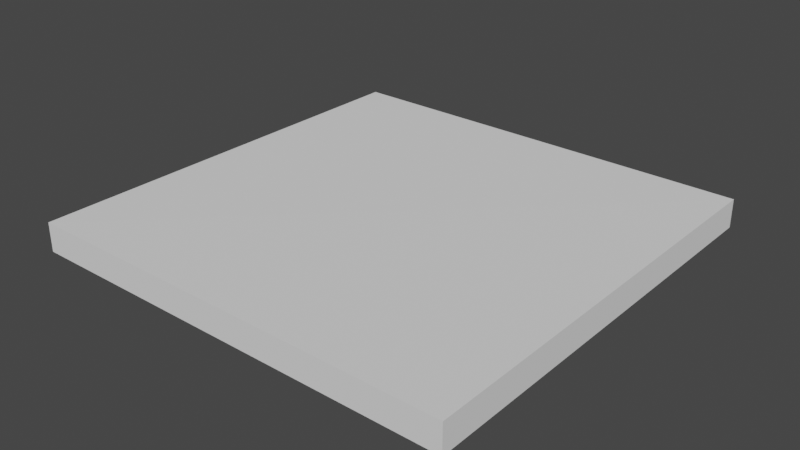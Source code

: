 # Source: FloorTileEmptyOld.blend  (saved by Blender 3.4.6; exported with 4.5.12 LTS)
import bpy
from mathutils import Matrix  # noqa: F401  (used for matrix-valued properties, if any)

bpy.ops.wm.read_factory_settings(use_empty=True)
scene = bpy.context.scene
scene.name = 'Scene'

# ---- collections
col_collection = bpy.data.collections.new('Collection'); scene.collection.children.link(col_collection)

# ---- world
world_world = bpy.data.worlds.new('World'); scene.world = world_world
world_world.use_nodes = True; world_world.node_tree.nodes.clear()
_N = world_world.node_tree.nodes; _L = world_world.node_tree.links
n0 = _N.new('ShaderNodeOutputWorld'); n0.name = 'World Output'; n0.location = (300, 300)
n1 = _N.new('ShaderNodeBackground'); n1.name = 'Background'; n1.location = (10, 300)
n1.inputs[0].default_value = (0.05088, 0.05088, 0.05088, 1.0)
_L.new(n1.outputs[0], n0.inputs[0])
n0.is_active_output = True
world_world.color = (0.05088, 0.05088, 0.05088)
world_world.use_sun_shadow = False
world_world.sun_shadow_jitter_overblur = 0.0

# ---- meshes
me_cube_001 = bpy.data.meshes.new('Cube.001')
me_cube_001.from_pydata([(-1.5, -1.5, 0.02273), (-1.5, -1.5, 0.2227), (-1.5, 1.5, 0.0), (-1.5, 1.5, 0.2), (1.5, -1.5, 0.0), (1.5, -1.5, 0.2), (1.5, 1.5, -0.009176), (1.5, 1.5, 0.1908)], [], [(0, 1, 3, 2), (2, 3, 7, 6), (6, 7, 5, 4), (4, 5, 1, 0), (2, 6, 4, 0), (7, 3, 1, 5)])
_uv = me_cube_001.uv_layers.new(name='UVMap')
_uv.uv.foreach_set('vector', [0.375, 0.0, 0.625, 0.0, 0.625, 0.25, 0.375, 0.25, 0.375, 0.25, 0.625, 0.25, 0.625, 0.5, 0.375, 0.5, 0.375, 0.5, 0.625, 0.5, 0.625, 0.75, 0.375, 0.75, 0.375, 0.75, 0.625, 0.75, 0.625, 1.0, 0.375, 1.0, 0.125, 0.5, 0.375, 0.5, 0.375, 0.75, 0.125, 0.75, 0.625, 0.5, 0.875, 0.5, 0.875, 0.75, 0.625, 0.75])
me_cube_001.update()

# ---- objects
ob_cube_001 = bpy.data.objects.new('Cube.001', me_cube_001)

# ---- transforms, parenting, visibility, modifiers, constraints
ob_cube_001.location = (0.0, 0.0, 0.0)

# ---- collection membership
col_collection.objects.link(ob_cube_001)

# ---- scene / render settings (as saved in the file)
scene.frame_start = 1; scene.frame_end = 250; scene.frame_set(0)
scene.render.engine = 'BLENDER_EEVEE_NEXT'
scene.cycles.sampling_pattern = 'TABULATED_SOBOL'
scene.cycles.use_light_tree = False
scene.view_settings.view_transform = 'Filmic'
bpy.context.view_layer.update()

# ---- added for rendering (the .blend has no active camera and no usable light): camera, sun
cam_auto = bpy.data.cameras.new('AutoCamera')
cam_auto.lens = 50.0
cam_auto.sensor_width = 36.0
cam_auto.clip_end = 1000.0
ob_auto_camera = bpy.data.objects.new('AutoCamera', cam_auto)
scene.collection.objects.link(ob_auto_camera)
ob_auto_camera.location = (3.93126, -4.71751, 3.25178)
ob_auto_camera.rotation_euler = (1.09748, -7.21219e-08, 0.694738)
scene.camera = ob_auto_camera
light_auto_sun = bpy.data.lights.new('AutoSun', 'SUN')
light_auto_sun.energy = 3.0
light_auto_sun.angle = 0.0523599
ob_auto_sun = bpy.data.objects.new('AutoSun', light_auto_sun)
scene.collection.objects.link(ob_auto_sun)
ob_auto_sun.rotation_euler = (0.872665, 0.174533, 0.523599)
bpy.context.view_layer.update()
